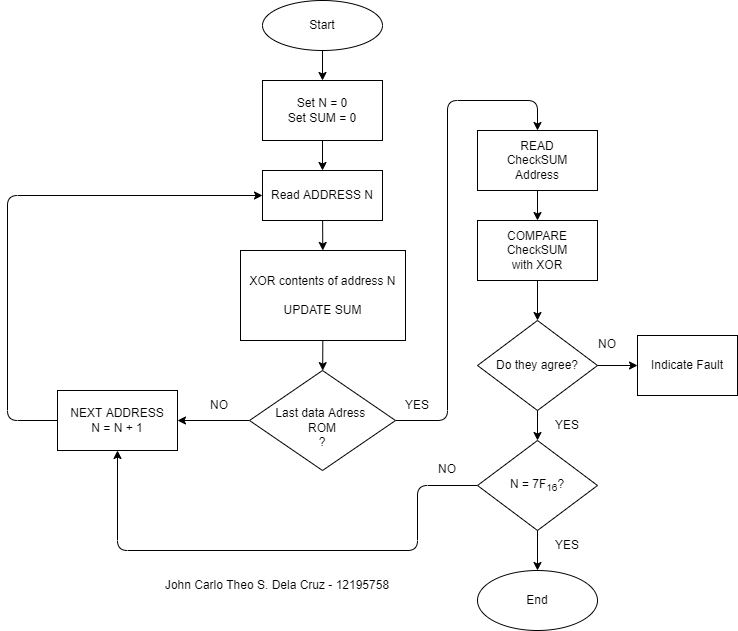

The diagram above was exported from draw.io. Its source (the exported page's mxGraphModel, read from the mxfile embedded in the PNG):
<mxGraphModel dx="798" dy="624" grid="1" gridSize="10" guides="1" tooltips="1" connect="1" arrows="1" fold="1" page="1" pageScale="1" pageWidth="850" pageHeight="1100" math="0" shadow="0">
  <root>
    <mxCell id="0" />
    <mxCell id="1" parent="0" />
    <mxCell id="11" value="" style="edgeStyle=none;html=1;" edge="1" parent="1" source="12" target="14">
      <mxGeometry relative="1" as="geometry" />
    </mxCell>
    <mxCell id="12" value="Start" style="ellipse;whiteSpace=wrap;html=1;" vertex="1" parent="1">
      <mxGeometry x="365" y="50" width="120" height="50" as="geometry" />
    </mxCell>
    <mxCell id="13" value="" style="edgeStyle=none;html=1;" edge="1" parent="1" source="14" target="16">
      <mxGeometry relative="1" as="geometry" />
    </mxCell>
    <mxCell id="14" value="Set N = 0&lt;br&gt;Set SUM = 0" style="whiteSpace=wrap;html=1;" vertex="1" parent="1">
      <mxGeometry x="365" y="130" width="120" height="60" as="geometry" />
    </mxCell>
    <mxCell id="15" value="" style="edgeStyle=none;html=1;" edge="1" parent="1" source="16" target="18">
      <mxGeometry relative="1" as="geometry" />
    </mxCell>
    <mxCell id="16" value="Read ADDRESS N" style="whiteSpace=wrap;html=1;" vertex="1" parent="1">
      <mxGeometry x="365" y="220" width="120" height="50" as="geometry" />
    </mxCell>
    <mxCell id="17" value="" style="edgeStyle=none;html=1;" edge="1" parent="1" source="18" target="21">
      <mxGeometry relative="1" as="geometry" />
    </mxCell>
    <mxCell id="18" value="XOR contents of address N&lt;br&gt;&lt;br&gt;UPDATE SUM" style="whiteSpace=wrap;html=1;" vertex="1" parent="1">
      <mxGeometry x="343" y="300" width="165" height="90" as="geometry" />
    </mxCell>
    <mxCell id="19" value="" style="edgeStyle=none;html=1;" edge="1" parent="1" source="21" target="23">
      <mxGeometry relative="1" as="geometry" />
    </mxCell>
    <mxCell id="20" style="edgeStyle=none;html=1;exitX=1;exitY=0.5;exitDx=0;exitDy=0;entryX=0.5;entryY=0;entryDx=0;entryDy=0;" edge="1" parent="1" source="21" target="26">
      <mxGeometry relative="1" as="geometry">
        <Array as="points">
          <mxPoint x="550" y="470" />
          <mxPoint x="550" y="150" />
          <mxPoint x="640" y="150" />
        </Array>
      </mxGeometry>
    </mxCell>
    <mxCell id="21" value="&lt;br&gt;Last data Adress&amp;nbsp;&lt;br&gt;ROM&lt;br&gt;?" style="rhombus;whiteSpace=wrap;html=1;" vertex="1" parent="1">
      <mxGeometry x="352" y="420" width="146" height="100" as="geometry" />
    </mxCell>
    <mxCell id="22" style="edgeStyle=none;html=1;exitX=0;exitY=0.5;exitDx=0;exitDy=0;entryX=0;entryY=0.5;entryDx=0;entryDy=0;" edge="1" parent="1" source="23" target="16">
      <mxGeometry relative="1" as="geometry">
        <mxPoint x="220" y="240" as="targetPoint" />
        <Array as="points">
          <mxPoint x="110" y="470" />
          <mxPoint x="110" y="245" />
        </Array>
      </mxGeometry>
    </mxCell>
    <mxCell id="23" value="NEXT ADDRESS&lt;br&gt;N = N + 1" style="whiteSpace=wrap;html=1;" vertex="1" parent="1">
      <mxGeometry x="160" y="440" width="120" height="60" as="geometry" />
    </mxCell>
    <mxCell id="24" value="NO" style="text;html=1;strokeColor=none;fillColor=none;align=center;verticalAlign=middle;whiteSpace=wrap;rounded=0;" vertex="1" parent="1">
      <mxGeometry x="292" y="440" width="60" height="30" as="geometry" />
    </mxCell>
    <mxCell id="25" value="" style="edgeStyle=none;html=1;" edge="1" parent="1" source="26" target="28">
      <mxGeometry relative="1" as="geometry" />
    </mxCell>
    <mxCell id="26" value="READ&lt;br&gt;CheckSUM&lt;br&gt;Address" style="rounded=0;whiteSpace=wrap;html=1;" vertex="1" parent="1">
      <mxGeometry x="580" y="180" width="120" height="60" as="geometry" />
    </mxCell>
    <mxCell id="27" value="" style="edgeStyle=none;html=1;" edge="1" parent="1" source="28" target="31">
      <mxGeometry relative="1" as="geometry" />
    </mxCell>
    <mxCell id="28" value="COMPARE&lt;br&gt;CheckSUM&lt;br&gt;with XOR" style="whiteSpace=wrap;html=1;rounded=0;" vertex="1" parent="1">
      <mxGeometry x="580" y="270" width="120" height="60" as="geometry" />
    </mxCell>
    <mxCell id="29" value="" style="edgeStyle=none;html=1;" edge="1" parent="1" source="31" target="34">
      <mxGeometry relative="1" as="geometry" />
    </mxCell>
    <mxCell id="30" value="" style="edgeStyle=none;html=1;" edge="1" parent="1" source="31" target="35">
      <mxGeometry relative="1" as="geometry" />
    </mxCell>
    <mxCell id="31" value="Do they agree?" style="rhombus;whiteSpace=wrap;html=1;rounded=0;" vertex="1" parent="1">
      <mxGeometry x="580" y="370" width="120" height="90" as="geometry" />
    </mxCell>
    <mxCell id="32" value="" style="edgeStyle=none;html=1;" edge="1" parent="1" source="34" target="36">
      <mxGeometry relative="1" as="geometry" />
    </mxCell>
    <mxCell id="33" style="edgeStyle=none;html=1;exitX=0;exitY=0.5;exitDx=0;exitDy=0;entryX=0.5;entryY=1;entryDx=0;entryDy=0;" edge="1" parent="1" source="34" target="23">
      <mxGeometry relative="1" as="geometry">
        <Array as="points">
          <mxPoint x="520" y="535" />
          <mxPoint x="520" y="600" />
          <mxPoint x="220" y="600" />
        </Array>
      </mxGeometry>
    </mxCell>
    <mxCell id="34" value="N = 7F&lt;sub&gt;16&lt;/sub&gt;?" style="rhombus;whiteSpace=wrap;html=1;rounded=0;" vertex="1" parent="1">
      <mxGeometry x="580" y="490" width="120" height="90" as="geometry" />
    </mxCell>
    <mxCell id="35" value="Indicate Fault" style="whiteSpace=wrap;html=1;rounded=0;" vertex="1" parent="1">
      <mxGeometry x="740" y="385" width="100" height="60" as="geometry" />
    </mxCell>
    <mxCell id="36" value="End" style="ellipse;whiteSpace=wrap;html=1;rounded=0;" vertex="1" parent="1">
      <mxGeometry x="580" y="620" width="120" height="60" as="geometry" />
    </mxCell>
    <mxCell id="37" value="YES" style="text;html=1;strokeColor=none;fillColor=none;align=center;verticalAlign=middle;whiteSpace=wrap;rounded=0;" vertex="1" parent="1">
      <mxGeometry x="490" y="440" width="60" height="30" as="geometry" />
    </mxCell>
    <mxCell id="38" value="YES" style="text;html=1;strokeColor=none;fillColor=none;align=center;verticalAlign=middle;whiteSpace=wrap;rounded=0;" vertex="1" parent="1">
      <mxGeometry x="640" y="460" width="60" height="30" as="geometry" />
    </mxCell>
    <mxCell id="39" value="YES" style="text;html=1;strokeColor=none;fillColor=none;align=center;verticalAlign=middle;whiteSpace=wrap;rounded=0;" vertex="1" parent="1">
      <mxGeometry x="640" y="580" width="60" height="30" as="geometry" />
    </mxCell>
    <mxCell id="40" value="NO" style="text;html=1;strokeColor=none;fillColor=none;align=center;verticalAlign=middle;whiteSpace=wrap;rounded=0;" vertex="1" parent="1">
      <mxGeometry x="520" y="504" width="60" height="30" as="geometry" />
    </mxCell>
    <mxCell id="41" value="NO" style="text;html=1;strokeColor=none;fillColor=none;align=center;verticalAlign=middle;whiteSpace=wrap;rounded=0;" vertex="1" parent="1">
      <mxGeometry x="680" y="379" width="60" height="30" as="geometry" />
    </mxCell>
    <mxCell id="42" value="John Carlo Theo S. Dela Cruz - 12195758" style="text;html=1;strokeColor=none;fillColor=none;align=center;verticalAlign=middle;whiteSpace=wrap;rounded=0;" vertex="1" parent="1">
      <mxGeometry x="240" y="620" width="280" height="30" as="geometry" />
    </mxCell>
  </root>
</mxGraphModel>